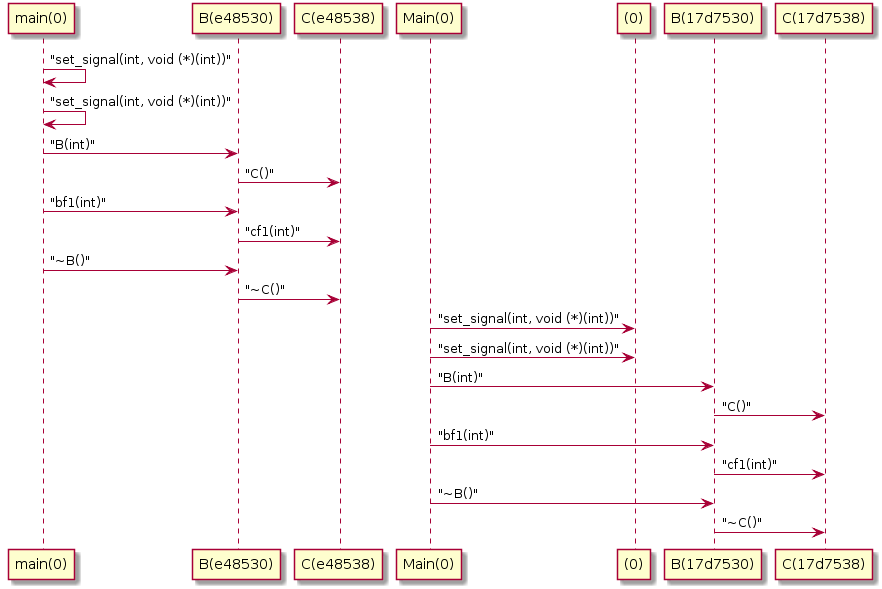

The diagram above was rendered by PlantUML. Its source (embedded in the PNG):
@startuml
participant "main(0)"

"main(0)" -> "main(0)": "set_signal(int, void (*)(int))"
"main(0)" -> "main(0)": "set_signal(int, void (*)(int))"
"main(0)" -> "B(e48530)": "B(int)"
"B(e48530)" -> "C(e48538)": "C()"
"main(0)" -> "B(e48530)": "bf1(int)"
"B(e48530)" -> "C(e48538)": "cf1(int)"
"main(0)" -> "B(e48530)": "~B()"
"B(e48530)" -> "C(e48538)": "~C()"

"Main(0)" -> "(0)": "set_signal(int, void (*)(int))"
"Main(0)" -> "(0)": "set_signal(int, void (*)(int))"
"Main(0)" -> "B(17d7530)": "B(int)"
"B(17d7530)" -> "C(17d7538)": "C()"
"Main(0)" -> "B(17d7530)": "bf1(int)"
"B(17d7530)" -> "C(17d7538)": "cf1(int)"
"Main(0)" -> "B(17d7530)": "~B()"
"B(17d7530)" -> "C(17d7538)": "~C()"


@enduml